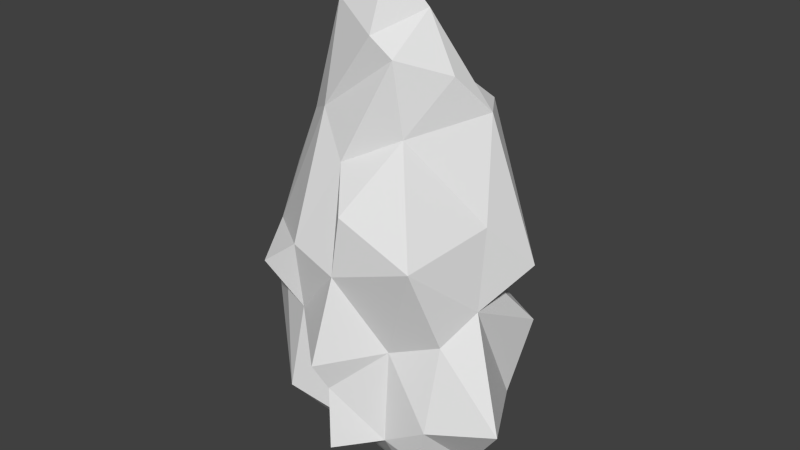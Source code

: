 # Source: Bushes3.blend  (saved by Blender 2.74.0; exported with 4.5.12 LTS)
import bpy
from mathutils import Matrix  # noqa: F401  (used for matrix-valued properties, if any)

bpy.ops.wm.read_factory_settings(use_empty=True)
scene = bpy.context.scene
scene.name = 'Scene'

# ---- collections
col_collection_1 = bpy.data.collections.new('Collection 1'); scene.collection.children.link(col_collection_1)

# ---- materials (node trees are filled in below, after node groups)
mat_material = bpy.data.materials.new('Material')
mat_material.alpha_threshold = 0.0
mat_material.use_transparent_shadow = False
mat_material.roughness = 0.5
mat_material.line_color = (0.0, 0.0, 0.0, 1.0)

# ---- material node trees

# ---- world
world_world = bpy.data.worlds.new('World'); scene.world = world_world
world_world.color = (0.05088, 0.05088, 0.05088)
world_world.use_sun_shadow = False
world_world.sun_shadow_jitter_overblur = 0.0
world_world.cycles.sampling_method = 'MANUAL'
world_world.cycles.sample_map_resolution = 256

# ---- meshes
me_icosphere = bpy.data.meshes.new('Icosphere')
me_icosphere.from_pydata([(-1.669, -0.238, 2.588), (-1.296, -1.082, 2.664), (-0.9511, 0.2789, 3.224), (1.782, -0.6037, -0.4521), (-1.019, -1.314, 1.972), (0.264, -2.181, 1.345), (-1.456, -0.9211, -0.2513), (-0.3992, 0.953, 2.819), (0.3358, -1.938, 0.896), (0.4291, -2.037, -0.01328), (-0.7231, -1.621, 0.3067), (0.7213, 0.8643, 2.785), (-0.2137, 0.5246, 3.271), (-0.868, 1.072, 0.1153), (-0.4468, -1.575, 1.732), (-1.793, -0.7241, 1.385), (-1.429, -0.4341, 0.994), (-0.5908, 0.1554, 2.174), (0.3516, -1.835, 2.596), (1.533, -1.708, 2.993), (0.956, -1.104, 4.453), (0.1549, -1.39, 4.031), (0.8127, -0.4171, 5.968), (-0.8753, -1.864, 2.431), (-0.06926, 0.6729, 1.985), (0.6442, -0.7779, -0.9601), (0.7913, 0.8676, 0.3404), (1.501, 1.155, 0.625), (-0.4424, 0.7938, 1.786), (-0.4175, -1.73, 2.786), (0.1206, -1.229, -0.1911), (1.78, -0.3964, 3.229), (-1.312, -0.6795, 3.422), (-1.54, -0.9353, 1.785), (0.9337, -1.377, 1.436), (1.63, -1.474, 0.4741), (1.488, -1.378, -0.2042), (1.877, 0.7216, 1.344), (-0.5863, 0.4077, 1.563), (0.8926, -1.424, -0.02406), (2.494, -0.9938, 0.5415), (-0.3878, 1.305, 0.2216), (-0.2944, -0.7685, -0.7387), (-0.3395, 0.364, -1.013), (-1.133, 0.4049, 1.196), (0.7992, 0.5906, 2.175), (1.048, 0.4402, -0.4673), (-1.553, -0.07683, 0.3499), (-1.011, -0.1771, -0.2593), (-0.8375, -0.7833, 4.359), (0.004019, 1.097, 1.184), (-0.2169, -0.2375, 5.623), (-0.7701, -0.07273, 4.943), (0.4029, -0.705, 6.644), (0.7774, 0.8654, 4.343), (2.099, 0.3087, 2.483), (1.173, 1.154, 2.963), (-1.115, -0.4479, 1.871), (-0.04153, 0.08699, 5.23), (1.729, 0.07576, 2.078), (1.684, -1.222, 1.747), (0.4583, -1.79, 3.484), (0.8316, -1.163, 5.48), (0.6993, 0.2501, 5.006), (1.524, -0.0002136, 4.638), (1.869, -0.6569, 2.104), (1.147, 0.5676, 4.589), (0.5254, 1.26, 3.075), (0.3162, 0.5267, 4.309), (-0.3058, 0.1747, 3.808), (0.2935, 0.4382, 3.261), (0.5316, -1.232, 5.744), (-0.2782, -1.203, 4.638), (-0.2338, -0.9086, 6.031), (1.28, -0.4923, 5.193), (1.9, 0.09126, 0.4491)], [], [(56, 55, 59), (55, 56, 66), (27, 37, 75), (49, 1, 72), (56, 67, 54), (60, 65, 19), (65, 37, 59), (60, 35, 40), (3, 40, 35), (20, 19, 31), (29, 72, 1), (29, 23, 14), (2, 32, 69), (32, 49, 69), (62, 21, 20), (58, 51, 22), (69, 58, 68), (31, 19, 65), (63, 68, 58), (18, 14, 5), (6, 48, 42), (13, 47, 44), (15, 57, 16), (47, 13, 48), (42, 10, 6), (33, 57, 15), (38, 17, 24), (9, 39, 8), (30, 9, 8), (18, 5, 34), (34, 19, 18), (24, 45, 50), (7, 45, 24), (28, 24, 50), (16, 44, 47), (34, 60, 19), (75, 37, 65), (8, 14, 30), (10, 15, 6), (9, 30, 39), (19, 61, 18), (38, 16, 57), (41, 13, 38), (38, 13, 44), (10, 30, 14), (5, 8, 34), (50, 45, 26), (29, 14, 18), (18, 61, 21), (14, 8, 5), (43, 42, 48), (59, 37, 45), (33, 15, 4), (4, 14, 23), (4, 15, 10), (17, 38, 57), (57, 33, 1), (16, 38, 44), (16, 6, 15), (14, 4, 10), (24, 28, 38), (0, 12, 17), (70, 11, 12), (45, 7, 11), (48, 6, 47), (6, 16, 47), (29, 18, 21), (12, 0, 2), (75, 40, 3), (4, 1, 33), (11, 7, 12), (30, 25, 39), (46, 27, 75), (36, 39, 3), (36, 3, 35), (65, 60, 40), (75, 3, 46), (26, 41, 50), (25, 3, 39), (43, 41, 46), (42, 30, 10), (43, 46, 25), (25, 46, 3), (26, 27, 46), (34, 39, 35), (60, 34, 35), (50, 41, 38), (39, 34, 8), (35, 39, 36), (38, 28, 50), (42, 25, 30), (13, 43, 48), (27, 26, 45), (43, 13, 41), (43, 25, 42), (26, 46, 41), (67, 68, 54), (70, 68, 67), (68, 63, 54), (63, 64, 66), (66, 56, 54), (56, 59, 11), (24, 17, 7), (17, 12, 7), (64, 63, 22), (64, 22, 74), (59, 45, 11), (55, 65, 59), (37, 27, 45), (40, 75, 65), (67, 11, 70), (12, 2, 69), (57, 1, 0), (57, 0, 17), (0, 1, 32), (62, 74, 22), (73, 72, 71), (19, 20, 61), (63, 58, 22), (55, 31, 65), (21, 72, 29), (0, 32, 2), (12, 69, 70), (49, 52, 69), (21, 62, 72), (53, 71, 22), (74, 62, 20), (20, 31, 64), (71, 62, 22), (53, 22, 51), (53, 73, 71), (1, 4, 23), (23, 29, 1), (1, 49, 32), (73, 49, 72), (58, 52, 51), (69, 52, 58), (53, 51, 73), (68, 70, 69), (71, 72, 62), (11, 67, 56), (21, 61, 20), (52, 49, 51), (51, 49, 73), (64, 74, 20), (66, 64, 55), (31, 55, 64), (54, 63, 66)])
me_icosphere.use_remesh_preserve_volume = False
me_icosphere.use_remesh_preserve_attributes = False
me_icosphere.use_mirror_vertex_groups = False
me_icosphere.update()
me_cube = bpy.data.meshes.new('Cube')
me_cube.from_pydata([(0.5, 0.5, -0.5), (0.5, -0.5, -0.5), (-0.5, -0.5, -0.5), (-0.5, 0.5, -0.5), (0.5, 0.5, 0.5), (0.5, -0.5, 0.5), (-0.5, -0.5, 0.5), (-0.5, 0.5, 0.5)], [], [(0, 1, 2, 3), (4, 7, 6, 5), (0, 4, 5, 1), (1, 5, 6, 2), (2, 6, 7, 3), (4, 0, 3, 7)])
me_cube.materials.append(mat_material)
me_cube.use_remesh_preserve_volume = False
me_cube.use_remesh_preserve_attributes = False
me_cube.use_mirror_vertex_groups = False
me_cube.update()

# ---- objects
ob_icosphere = bpy.data.objects.new('Icosphere', me_icosphere)
ob_cube = bpy.data.objects.new('Cube', me_cube)

# ---- transforms, parenting, visibility, modifiers, constraints
ob_icosphere.location = (0.0, 0.0, 0.0)
ob_icosphere.lineart.crease_threshold = 0.0
ob_cube.location = (0.0, 0.0, 0.0)
ob_cube.lock_rotations_4d = False
ob_cube.empty_display_type = 'ARROWS'
ob_cube.lineart.crease_threshold = 0.0

# ---- collection membership
col_collection_1.objects.link(ob_icosphere)
col_collection_1.objects.link(ob_cube)

# ---- scene / render settings (as saved in the file)
scene.frame_start = 1; scene.frame_end = 250; scene.frame_set(47)
scene.render.engine = 'BLENDER_EEVEE_NEXT'
scene.render.resolution_percentage = 50
scene.render.dither_intensity = 0.0
scene.cycles.use_denoising = False
scene.cycles.samples = 10
scene.cycles.sampling_pattern = 'TABULATED_SOBOL'
scene.cycles.light_sampling_threshold = 0.0
scene.cycles.use_adaptive_sampling = False
scene.cycles.use_light_tree = False
scene.cycles.blur_glossy = 0.0
scene.cycles.pixel_filter_type = 'GAUSSIAN'
scene.cycles.sample_clamp_indirect = 0.0
scene.view_settings.view_transform = 'Standard'
bpy.context.view_layer.update()

# ---- added for rendering (the .blend has no active camera and no usable light): camera, sun
cam_auto = bpy.data.cameras.new('AutoCamera')
cam_auto.lens = 50.0
cam_auto.sensor_width = 36.0
cam_auto.clip_end = 1000.0
ob_auto_camera = bpy.data.objects.new('AutoCamera', cam_auto)
scene.collection.objects.link(ob_auto_camera)
ob_auto_camera.location = (9.08768, -10.9223, 9.8052)
ob_auto_camera.rotation_euler = (1.09748, -7.21219e-08, 0.694738)
scene.camera = ob_auto_camera
light_auto_sun = bpy.data.lights.new('AutoSun', 'SUN')
light_auto_sun.energy = 3.0
light_auto_sun.angle = 0.0523599
ob_auto_sun = bpy.data.objects.new('AutoSun', light_auto_sun)
scene.collection.objects.link(ob_auto_sun)
ob_auto_sun.rotation_euler = (0.872665, 0.174533, 0.523599)
bpy.context.view_layer.update()

